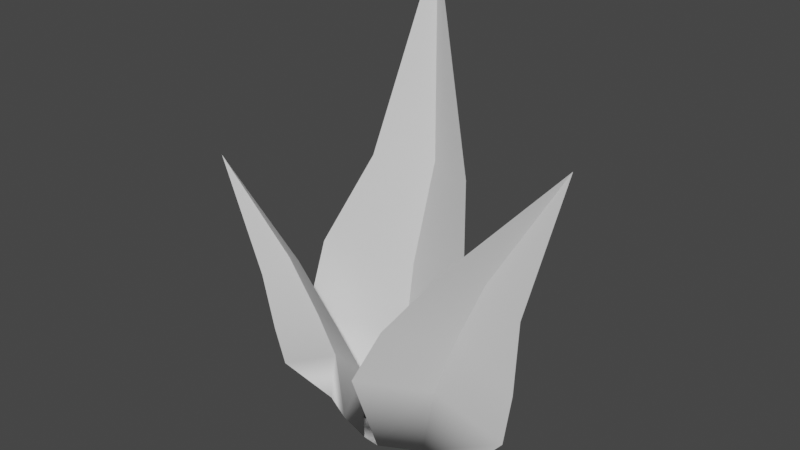 # Source: grass_blade_01.blend  (saved by Blender 3.2.14; exported with 4.5.12 LTS)
import bpy
from mathutils import Matrix  # noqa: F401  (used for matrix-valued properties, if any)

bpy.ops.wm.read_factory_settings(use_empty=True)
scene = bpy.context.scene
scene.name = 'Scene'

# ---- collections
col_collection = bpy.data.collections.new('Collection'); scene.collection.children.link(col_collection)

# ---- world
world_world = bpy.data.worlds.new('World'); scene.world = world_world
world_world.use_nodes = True; world_world.node_tree.nodes.clear()
_N = world_world.node_tree.nodes; _L = world_world.node_tree.links
n0 = _N.new('ShaderNodeOutputWorld'); n0.name = 'World Output'; n0.location = (300, 300)
n1 = _N.new('ShaderNodeBackground'); n1.name = 'Background'; n1.location = (10, 300)
n1.inputs[0].default_value = (0.05088, 0.05088, 0.05088, 1.0)
_L.new(n1.outputs[0], n0.inputs[0])
n0.is_active_output = True
world_world.color = (0.05088, 0.05088, 0.05088)
world_world.use_sun_shadow = False
world_world.sun_shadow_jitter_overblur = 0.0

# ---- meshes
me_plane_001 = bpy.data.meshes.new('Plane.001')
me_plane_001.from_pydata([(0.01586, -0.1319, 0.002347), (0.3793, 0.04091, -0.003078), (0.7973, -0.08528, 1.435), (0.5545, -0.0331, 0.2189), (0.3799, -0.2129, 0.9649), (0.6316, -0.07821, 0.8153), (0.173, -0.03815, -0.003819), (0.03983, -0.3031, 0.4244), (0.481, -0.08248, 0.9053), (0.2562, -0.07182, 0.3456), (0.6032, -0.05595, 0.4764), (0.3467, -0.0718, 0.6019), (0.1702, -0.2818, 0.683), (-0.2752, 0.002347, -0.005183), (0.2752, 0.002347, -0.005183), (0.009379, 0.2246, 1.981), (0.3754, -0.04001, 0.381), (-0.1741, 0.08023, 1.166), (0.2529, 0.09864, 1.177), (0.0, 0.09444, -0.005183), (-0.4402, -0.03547, 0.4344), (0.0394, 0.1903, 1.165), (-0.03244, 0.1041, 0.3956), (0.3407, -0.01728, 0.7241), (-0.01008, 0.1267, 0.7319), (-0.3609, -0.01241, 0.7699), (-0.3562, -0.006747, -0.0008707), (-0.06769, -0.1178, -0.003711), (-0.6808, -0.2364, 1.131), (-0.05514, -0.1344, 0.327), (-0.5459, -0.189, 0.6206), (-0.3262, -0.1948, 0.7674), (-0.2164, -0.07613, 4.602e-05), (-0.5171, -0.1164, 0.1651), (-0.4405, -0.1334, 0.7163), (-0.2896, -0.04238, 0.2652), (-0.1437, -0.1788, 0.5273), (-0.3397, -0.08417, 0.462), (-0.5272, -0.1546, 0.3545)], [], [(8, 2, 4), (2, 8, 5), (11, 8, 4, 12), (11, 9, 3, 10), (0, 6, 9, 7), (6, 1, 3, 9), (8, 11, 10, 5), (9, 11, 12, 7), (21, 15, 17), (15, 21, 18), (24, 21, 17, 25), (24, 22, 16, 23), (13, 19, 22, 20), (19, 14, 16, 22), (21, 24, 23, 18), (22, 24, 25, 20), (34, 28, 30), (28, 34, 31), (37, 34, 30, 38), (37, 35, 29, 36), (26, 32, 35, 33), (32, 27, 29, 35), (34, 37, 36, 31), (35, 37, 38, 33), (1, 6, 19, 14), (19, 13, 26, 32), (32, 19, 6, 27), (6, 0, 27)])
me_plane_001.polygons.foreach_set('use_smooth', [True] * 28)
_k = set([(2, 8), (6, 9), (8, 11), (9, 11), (15, 21), (19, 22), (21, 24), (22, 24), (28, 34), (32, 35), (34, 37), (35, 37)])
me_plane_001.attributes.new('sharp_edge', 'BOOLEAN', 'EDGE').data.foreach_set('value', [ (min(e.vertices), max(e.vertices)) in _k for e in me_plane_001.edges])
_uv = me_plane_001.uv_layers.new(name='UVMap')
_uv.uv.foreach_set('vector', [0.0, 0.0, 0.0, 0.0, 0.0, 0.0, 0.0, 0.0, 0.0, 0.0, 0.0, 0.0, 0.25, 0.125, 0.0, 0.0, 0.0, 0.0, 0.0, 0.125, 0.25, 0.125, 0.5, 0.25, 1.0, 0.25, 0.5, 0.125, 0.0, 0.0, 0.5, 0.0, 0.5, 0.25, 0.0, 0.25, 0.5, 0.0, 1.0, 0.0, 1.0, 0.25, 0.5, 0.25, 0.0, 0.0, 0.25, 0.125, 0.5, 0.125, 0.0, 0.0, 0.5, 0.25, 0.25, 0.125, 0.0, 0.125, 0.0, 0.25, 0.0, 0.0, 0.0, 0.0, 0.0, 0.0, 0.0, 0.0, 0.0, 0.0, 0.0, 0.0, 0.25, 0.125, 0.0, 0.0, 0.0, 0.0, 0.0, 0.125, 0.25, 0.125, 0.5, 0.25, 1.0, 0.25, 0.5, 0.125, 0.0, 0.0, 0.5, 0.0, 0.5, 0.25, 0.0, 0.25, 0.5, 0.0, 1.0, 0.0, 1.0, 0.25, 0.5, 0.25, 0.0, 0.0, 0.25, 0.125, 0.5, 0.125, 0.0, 0.0, 0.5, 0.25, 0.25, 0.125, 0.0, 0.125, 0.0, 0.25, 0.0, 0.0, 0.0, 0.0, 0.0, 0.0, 0.0, 0.0, 0.0, 0.0, 0.0, 0.0, 0.25, 0.125, 0.0, 0.0, 0.0, 0.0, 0.0, 0.125, 0.25, 0.125, 0.5, 0.25, 1.0, 0.25, 0.5, 0.125, 0.0, 0.0, 0.5, 0.0, 0.5, 0.25, 0.0, 0.25, 0.5, 0.0, 1.0, 0.0, 1.0, 0.25, 0.5, 0.25, 0.0, 0.0, 0.25, 0.125, 0.5, 0.125, 0.0, 0.0, 0.5, 0.25, 0.25, 0.125, 0.0, 0.125, 0.0, 0.25, 1.0, 0.0, 0.5, 0.0, 0.5, 0.0, 1.0, 0.0, 0.5, 0.0, 0.0, 0.0, 0.0, 0.0, 0.5, 0.0, 0.5, 0.0, 0.5, 0.0, 0.5, 0.0, 1.0, 0.0, 0.5, 0.0, 0.0, 0.0, 1.0, 0.0])
me_plane_001.update()

# ---- objects
ob_plane_001 = bpy.data.objects.new('Plane.001', me_plane_001)

# ---- transforms, parenting, visibility, modifiers, constraints
ob_plane_001.location = (0.0, 0.0, 0.0)

# ---- collection membership
col_collection.objects.link(ob_plane_001)

# ---- scene / render settings (as saved in the file)
scene.frame_start = 1; scene.frame_end = 250; scene.frame_set(1)
scene.render.engine = 'BLENDER_EEVEE_NEXT'
scene.cycles.sampling_pattern = 'TABULATED_SOBOL'
scene.cycles.use_light_tree = False
scene.view_settings.view_transform = 'Filmic'
bpy.context.view_layer.update()

# ---- added for rendering (the .blend has no active camera and no usable light): camera, sun
cam_auto = bpy.data.cameras.new('AutoCamera')
cam_auto.lens = 50.0
cam_auto.sensor_width = 36.0
cam_auto.clip_end = 1000.0
ob_auto_camera = bpy.data.objects.new('AutoCamera', cam_auto)
scene.collection.objects.link(ob_auto_camera)
ob_auto_camera.location = (2.40074, -2.85029, 2.86216)
ob_auto_camera.rotation_euler = (1.09748, -7.21219e-08, 0.694738)
scene.camera = ob_auto_camera
light_auto_sun = bpy.data.lights.new('AutoSun', 'SUN')
light_auto_sun.energy = 3.0
light_auto_sun.angle = 0.0523599
ob_auto_sun = bpy.data.objects.new('AutoSun', light_auto_sun)
scene.collection.objects.link(ob_auto_sun)
ob_auto_sun.rotation_euler = (0.872665, 0.174533, 0.523599)
bpy.context.view_layer.update()
